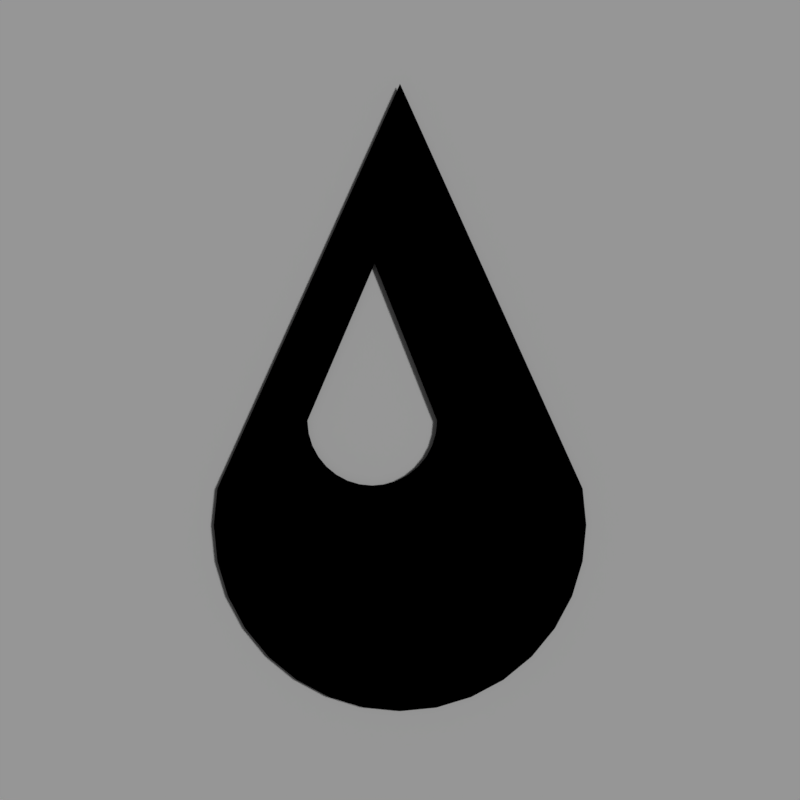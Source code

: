# Source: iconds.blend  (saved by Blender 2.79.0; exported with 4.5.12 LTS)
import bpy
from mathutils import Matrix  # noqa: F401  (used for matrix-valued properties, if any)

bpy.ops.wm.read_factory_settings(use_empty=True)
scene = bpy.context.scene
scene.name = 'Scene'

# ---- collections
col_collection_1 = bpy.data.collections.new('Collection 1'); scene.collection.children.link(col_collection_1)
col_collection_11 = bpy.data.collections.new('Collection 11'); scene.collection.children.link(col_collection_11)
col_collection_11.hide_render = True
col_collection_11.hide_viewport = True
col_collection_12 = bpy.data.collections.new('Collection 12'); scene.collection.children.link(col_collection_12)
col_collection_13 = bpy.data.collections.new('Collection 13'); scene.collection.children.link(col_collection_13)
col_collection_13.hide_render = True
col_collection_13.hide_viewport = True

# ---- materials (node trees are filled in below, after node groups)
mat_material_001 = bpy.data.materials.new('Material.001')
mat_material_001.alpha_threshold = 0.0
mat_material_001.use_transparent_shadow = False
mat_material_001.diffuse_color = (1.0, 1.0, 1.0, 1.0)
mat_material_001.roughness = 0.5
mat_material = bpy.data.materials.new('Material')
mat_material.alpha_threshold = 0.0
mat_material.use_transparent_shadow = False
mat_material.diffuse_color = (0.0, 0.0, 0.0, 1.0)
mat_material.roughness = 0.5
mat_material.specular_intensity = 0.0
mat_material.line_color = (0.0, 0.0, 0.0, 1.0)

# ---- material node trees

# ---- world
world_world = bpy.data.worlds.new('World'); scene.world = world_world
world_world.color = (0.05088, 0.05088, 0.05088)
world_world.use_sun_shadow = False
world_world.sun_shadow_jitter_overblur = 0.0
world_world.cycles.sampling_method = 'MANUAL'

# ---- cameras
cam_camera = bpy.data.cameras.new('Camera')
cam_camera.clip_end = 100.0
cam_camera.lens = 35.0
cam_camera.sensor_width = 32.0
cam_camera.sensor_height = 18.0
cam_camera.ortho_scale = 7.314
cam_camera.dof.focus_distance = 0.0
cam_camera.dof.aperture_fstop = 128.0

# ---- lights
light_lamp = bpy.data.lights.new('Lamp', 'SUN')
light_lamp.transmission_factor = 0.0
light_lamp.cutoff_distance = 30.0
light_lamp.angle = 0.1993
light_lamp.energy = 1.0
light_lamp.shadow_buffer_clip_start = 1.001
light_lamp.shadow_soft_size = 0.1
light_lamp.shadow_cascade_max_distance = 1000.0

# ---- meshes
me_plane = bpy.data.meshes.new('Plane')
me_plane.from_pydata([(-8.51, -8.51, 0.0), (8.51, -8.51, 0.0), (-8.51, 8.51, 0.0), (8.51, 8.51, 0.0)], [], [(0, 1, 3, 2)])
me_plane.materials.append(mat_material_001)
me_plane.use_remesh_preserve_volume = False
me_plane.use_remesh_preserve_attributes = False
me_plane.use_mirror_vertex_groups = False
me_plane.update()
me_circle = bpy.data.meshes.new('Circle')
me_circle.from_pydata([(-0.1371, 0.3776, 0.0), (-0.269, 0.3376, 0.0), (-0.3905, 0.2727, 0.0), (-0.497, 0.1853, 0.0), (-0.5844, 0.07874, 0.0), (-0.6494, -0.04278, 0.0), (-0.6894, -0.1746, 0.0), (-0.7029, -0.3118, 0.0), (-0.6894, -0.4489, 0.0), (-0.6494, -0.5807, 0.0), (-0.5844, -0.7023, 0.0), (-0.497, -0.8088, 0.0), (-0.3905, -0.8962, 0.0), (-0.269, -0.9611, 0.0), (-0.1371, -1.001, 0.0), (1.931e-07, -1.015, 0.0), (0.1371, -1.001, 0.0), (0.269, -0.9611, 0.0), (0.3905, -0.8962, 0.0), (0.497, -0.8088, 0.0), (0.5844, -0.7023, 0.0), (0.6494, -0.5807, 0.0), (0.6894, -0.4489, 0.0), (0.7029, -0.3118, 0.0), (0.6894, -0.1746, 0.0), (0.6494, -0.04278, 0.0), (0.5844, 0.07874, 0.0), (0.497, 0.1853, 0.0), (0.3905, 0.2727, 0.0), (0.269, 0.3376, 0.0), (0.1371, 0.3776, 0.0), (-0.1371, 0.1768, 0.0), (-0.1906, 0.1485, 0.0), (-0.2768, 0.1024, 0.0), (-0.3522, 0.04047, 0.0), (-0.4142, -0.03501, 0.0), (-0.4602, -0.1211, 0.0), (-0.4886, -0.2146, 0.0), (-0.4981, -0.3118, 0.0), (-0.4886, -0.4089, 0.0), (-0.4602, -0.5024, 0.0), (-0.4142, -0.5885, 0.0), (-0.3522, -0.664, 0.0), (-0.2768, -0.726, 0.0), (-0.1906, -0.772, 0.0), (-0.09718, -0.8003, 0.0), (1.021e-07, -0.8099, 0.0), (0.09718, -0.8003, 0.0), (0.1906, -0.772, 0.0), (0.2768, -0.726, 0.0), (0.3522, -0.664, 0.0), (0.4142, -0.5885, 0.0), (0.4602, -0.5024, 0.0), (0.4886, -0.4089, 0.0), (0.4981, -0.3118, 0.0), (0.4886, -0.2146, 0.0), (0.4602, -0.1211, 0.0), (0.4142, -0.03501, 0.0), (0.3522, 0.04047, 0.0), (0.2768, 0.1024, 0.0), (0.1906, 0.1485, 0.0), (0.1371, 0.1768, 0.0), (-0.1371, 1.927, 0.0), (-0.269, 1.887, 0.0), (-0.3905, 1.822, 0.0), (0.3905, 1.822, 0.0), (0.269, 1.887, 0.0), (0.1371, 1.927, 0.0), (4.935e-09, 2.812, 0.0), (-0.07693, 2.804, 0.0), (-0.1509, 2.782, 0.0), (-0.2191, 2.745, 0.0), (-0.2788, 2.696, 0.0), (-0.3279, 2.636, 0.0), (-0.3643, 2.568, 0.0), (-0.3867, 2.494, 0.0), (-0.3943, 2.417, 0.0), (-0.02748, 2.565, 0.0), (0.07143, 2.545, 0.0), (0.0914, 2.529, 0.0), (0.1078, 2.509, 0.0), (0.12, 2.486, 0.0), (0.1275, 2.461, 0.0), (0.13, 2.436, 0.0), (-0.1335, 2.436, 0.0), (-0.131, 2.461, 0.0), (-0.1235, 2.486, 0.0), (-0.1113, 2.509, 0.0), (-0.09494, 2.529, 0.0), (-0.07497, 2.545, 0.0), (-0.05219, 2.557, 0.0), (-0.00177, 2.567, 0.0), (0.3943, 2.417, 0.0), (0.3867, 2.494, 0.0), (0.3643, 2.568, 0.0), (0.3279, 2.636, 0.0), (0.2788, 2.696, 0.0), (0.2191, 2.745, 0.0), (0.1509, 2.782, 0.0), (0.07692, 2.804, 0.0), (0.04865, 2.557, 0.0), (0.02394, 2.565, 0.0), (4.09e-09, 0.1055, 0.0), (-0.08066, 0.09751, 0.0), (-0.1582, 0.07398, 0.0), (-0.2297, 0.03578, 0.0), (-0.2923, -0.01563, 0.0), (-0.3438, -0.07828, 0.0), (-0.382, -0.1498, 0.0), (-0.4055, -0.2273, 0.0), (-0.4134, -0.308, 0.0), (-0.4055, -0.3886, 0.0), (-0.382, -0.4662, 0.0), (-0.3438, -0.5377, 0.0), (-0.2923, -0.6003, 0.0), (-0.2297, -0.6517, 0.0), (-0.1582, -0.6899, 0.0), (-0.08066, -0.7135, 0.0), (1.388e-07, -0.7214, 0.0), (0.08066, -0.7135, 0.0), (0.1582, -0.6899, 0.0), (0.2297, -0.6517, 0.0), (0.2923, -0.6003, 0.0), (0.3438, -0.5377, 0.0), (0.382, -0.4662, 0.0), (0.4055, -0.3886, 0.0), (0.4134, -0.308, 0.0), (0.4055, -0.2273, 0.0), (0.382, -0.1498, 0.0), (0.3437, -0.07828, 0.0), (0.2923, -0.01563, 0.0), (0.2297, 0.03578, 0.0), (0.1582, 0.07398, 0.0), (0.08065, 0.09751, 0.0), (4.09e-09, 1.417, 0.0), (-0.08066, 1.409, 0.0), (0.08065, 1.409, 0.0)], [], [(3, 34, 33, 2), (30, 61, 60, 29), (17, 48, 47, 16), (4, 35, 34, 3), (18, 49, 48, 17), (5, 36, 35, 4), (19, 50, 49, 18), (6, 37, 36, 5), (20, 51, 50, 19), (7, 38, 37, 6), (21, 52, 51, 20), (8, 39, 38, 7), (22, 53, 52, 21), (9, 40, 39, 8), (23, 54, 53, 22), (10, 41, 40, 9), (24, 55, 54, 23), (11, 42, 41, 10), (25, 56, 55, 24), (12, 43, 42, 11), (26, 57, 56, 25), (13, 44, 43, 12), (27, 58, 57, 26), (14, 45, 44, 13), (1, 32, 31, 0), (28, 59, 58, 27), (15, 46, 45, 14), (2, 33, 32, 1), (29, 60, 59, 28), (16, 47, 46, 15), (29, 66, 67, 30), (1, 63, 64, 2), (28, 65, 66, 29), (0, 62, 63, 1), (71, 89, 90, 70), (94, 81, 82, 93), (72, 88, 89, 71), (95, 80, 81, 94), (73, 87, 88, 72), (96, 79, 80, 95), (74, 86, 87, 73), (97, 78, 79, 96), (75, 85, 86, 74), (98, 100, 78, 97), (76, 84, 85, 75), (69, 77, 91, 68), (99, 101, 100, 98), (70, 90, 77, 69), (68, 91, 101, 99), (93, 82, 83, 92), (63, 62, 84, 76, 64), (66, 65, 92, 83, 67), (103, 104, 105, 106, 107, 108, 109, 110, 111, 112, 113, 114, 115, 116, 117, 118, 119, 120, 121, 122, 123, 124, 125, 126, 127, 128, 129, 130, 131, 132, 133, 102), (102, 133, 136, 134), (103, 102, 134, 135)])
me_circle.materials.append(mat_material)
me_circle.use_remesh_preserve_volume = False
me_circle.use_remesh_preserve_attributes = False
me_circle.use_mirror_vertex_groups = False
me_circle.update()
me_circle_002 = bpy.data.meshes.new('Circle.002')
me_circle_002.from_pydata([(-3.129, -1.518, 0.0), (-3.191, -2.141, 0.0), (-3.129, -2.763, 0.0), (-2.948, -3.362, 0.0), (-2.653, -3.913, 0.0), (-2.256, -4.397, 0.0), (-1.773, -4.794, 0.0), (-1.221, -5.088, 0.0), (-0.6224, -5.27, 0.0), (1.04e-06, -5.331, 0.0), (0.6224, -5.27, 0.0), (1.221, -5.088, 0.0), (1.773, -4.794, 0.0), (2.256, -4.397, 0.0), (2.653, -3.913, 0.0), (2.948, -3.362, 0.0), (3.129, -2.763, 0.0), (3.191, -2.141, 0.0), (3.129, -1.518, 0.0), (-2.384e-07, 5.419, 0.0), (-1.586, -0.3547, 0.0), (0.6353, -0.3547, 0.0), (-0.4337, 2.342, 0.0), (-1.564, -0.5714, 0.0), (-1.501, -0.7797, 0.0), (-1.398, -0.9717, 0.0), (-1.26, -1.14, 0.0), (-1.092, -1.278, 0.0), (-0.9001, -1.381, 0.0), (-0.6918, -1.444, 0.0), (-0.4751, -1.465, 0.0), (-0.2585, -1.444, 0.0), (-0.05017, -1.381, 0.0), (0.1418, -1.278, 0.0), (0.3101, -1.14, 0.0), (0.4482, -0.9717, 0.0), (0.5508, -0.7797, 0.0), (0.614, -0.5714, 0.0)], [], [(18, 19, 22, 21), (1, 0, 18, 17, 16, 15, 14, 13, 12, 11, 10, 9, 8, 7, 6, 5, 4, 3, 2), (19, 0, 20, 22), (18, 21, 37), (20, 0, 23), (23, 0, 18, 37, 36, 35, 34, 33, 32, 31, 30, 29, 28, 27, 26, 25, 24)])
me_circle_002.materials.append(mat_material)
me_circle_002.use_remesh_preserve_volume = False
me_circle_002.use_remesh_preserve_attributes = False
me_circle_002.use_mirror_vertex_groups = False
me_circle_002.update()
me_plane_001 = bpy.data.meshes.new('Plane.001')
me_plane_001.from_pydata([(-1.0, 4.638, 0.0), (1.0, 4.638, 0.0), (0.0, 6.638, 0.0), (4.638, 1.0, 0.0), (4.638, -1.0, 0.0), (6.638, -4.768e-07, 0.0), (1.0, -4.638, 0.0), (-1.0, -4.638, 0.0), (-9.537e-07, -6.638, 0.0), (-4.638, -1.0, 0.0), (-4.638, 1.0, 0.0), (-6.638, 1.431e-06, 0.0), (2.573, 3.987, 0.0), (3.987, 2.573, 0.0), (4.694, 4.694, 0.0), (3.987, -2.573, 0.0), (2.573, -3.987, 0.0), (4.694, -4.694, 0.0), (-2.573, -3.987, 0.0), (-3.987, -2.573, 0.0), (-4.694, -4.694, 0.0), (-3.987, 2.573, 0.0), (-2.573, 3.987, 0.0), (-4.694, 4.694, 0.0)], [], [(0, 1, 2), (3, 4, 5), (6, 7, 8), (9, 10, 11), (12, 13, 14), (15, 16, 17), (18, 19, 20), (21, 22, 23)])
me_plane_001.materials.append(mat_material)
me_plane_001.use_remesh_preserve_volume = False
me_plane_001.use_remesh_preserve_attributes = False
me_plane_001.use_mirror_vertex_groups = False
me_plane_001.update()
me_circle_001 = bpy.data.meshes.new('Circle.001')
me_circle_001.from_pydata([(3.826e-07, 4.222, 0.0), (-0.8236, 4.141, 0.0), (-1.616, 3.9, 0.0), (-2.345, 3.51, 0.0), (-2.985, 2.985, 0.0), (-3.51, 2.345, 0.0), (-3.9, 1.616, 0.0), (-4.141, 0.8236, 0.0), (-4.222, -5.994e-07, 0.0), (-4.141, -0.8236, 0.0), (-3.9, -1.616, 0.0), (-3.51, -2.345, 0.0), (-2.985, -2.985, 0.0), (-2.345, -3.51, 0.0), (-1.616, -3.9, 0.0), (-0.8236, -4.141, 0.0), (1.758e-06, -4.222, 0.0), (0.8236, -4.141, 0.0), (1.616, -3.9, 0.0), (2.345, -3.51, 0.0), (2.985, -2.985, 0.0), (3.51, -2.345, 0.0), (3.9, -1.616, 0.0), (4.141, -0.8236, 0.0), (4.222, 3.158e-06, 0.0), (4.141, 0.8236, 0.0), (3.9, 1.616, 0.0), (3.51, 2.345, 0.0), (2.985, 2.985, 0.0), (2.345, 3.51, 0.0), (1.616, 3.9, 0.0), (0.8236, 4.141, 0.0)], [], [(1, 2, 3, 4, 5, 6, 7, 8, 9, 10, 11, 12, 13, 14, 15, 16, 17, 18, 19, 20, 21, 22, 23, 24, 25, 26, 27, 28, 29, 30, 31, 0)])
me_circle_001.materials.append(mat_material)
me_circle_001.use_remesh_preserve_volume = False
me_circle_001.use_remesh_preserve_attributes = False
me_circle_001.use_mirror_vertex_groups = False
me_circle_001.update()

# ---- objects
ob_plane = bpy.data.objects.new('Plane', me_plane)
ob_lamp = bpy.data.objects.new('Lamp', light_lamp)
ob_camera = bpy.data.objects.new('Camera', cam_camera)
ob_circle = bpy.data.objects.new('Circle', me_circle)
ob_circle_002 = bpy.data.objects.new('Circle.002', me_circle_002)
ob_plane_001 = bpy.data.objects.new('Plane.001', me_plane_001)
ob_circle_001 = bpy.data.objects.new('Circle.001', me_circle_001)

# ---- transforms, parenting, visibility, modifiers, constraints
ob_plane.location = (0.0, 0.0, -0.1)
ob_plane.lineart.crease_threshold = 0.0
ob_lamp.location = (0.01908, -0.03625, 5.904)
ob_lamp.rotation_euler = (0.6503, 0.05522, 1.866)
ob_lamp.lock_rotations_4d = False
ob_lamp.empty_display_type = 'ARROWS'
ob_lamp.color = (0.0, 0.0, 0.0, 0.0)
ob_lamp.lineart.crease_threshold = 0.0
ob_camera.location = (0.0, 0.0, 14.99)
ob_camera.lock_rotations_4d = False
ob_camera.empty_display_type = 'ARROWS'
ob_camera.color = (0.0, 0.0, 0.0, 0.0)
ob_camera.display_type = 'WIRE'
ob_camera.lineart.crease_threshold = 0.0
ob_circle.location = (0.0, -3.0, 0.0)
ob_circle.scale = (3.383, 3.383, 3.383)
ob_circle.lineart.crease_threshold = 0.0
ob_circle_002.location = (0.0, 0.0, 0.0)
ob_circle_002.lineart.crease_threshold = 0.0
ob_plane_001.location = (0.0, 0.0, 0.0)
ob_plane_001.lineart.crease_threshold = 0.0
ob_circle_001.location = (0.0, 0.0, 0.0)
ob_circle_001.lineart.crease_threshold = 0.0

# ---- collection membership
col_collection_1.objects.link(ob_plane)
col_collection_1.objects.link(ob_lamp)
col_collection_1.objects.link(ob_camera)
col_collection_11.objects.link(ob_circle)
col_collection_12.objects.link(ob_circle_002)
col_collection_13.objects.link(ob_plane_001)
col_collection_13.objects.link(ob_circle_001)

# ---- scene / render settings (as saved in the file)
scene.camera = ob_camera
scene.frame_start = 1; scene.frame_end = 250; scene.frame_set(0)
scene.render.engine = 'BLENDER_EEVEE_NEXT'
scene.render.resolution_x = 48
scene.render.resolution_y = 48
scene.render.dither_intensity = 0.0
scene.cycles.use_denoising = False
scene.cycles.samples = 128
scene.cycles.sampling_pattern = 'TABULATED_SOBOL'
scene.cycles.use_adaptive_sampling = False
scene.cycles.use_light_tree = False
scene.cycles.blur_glossy = 0.0
scene.cycles.sample_clamp_indirect = 0.0
scene.view_settings.view_transform = 'Standard'
bpy.context.view_layer.update()
